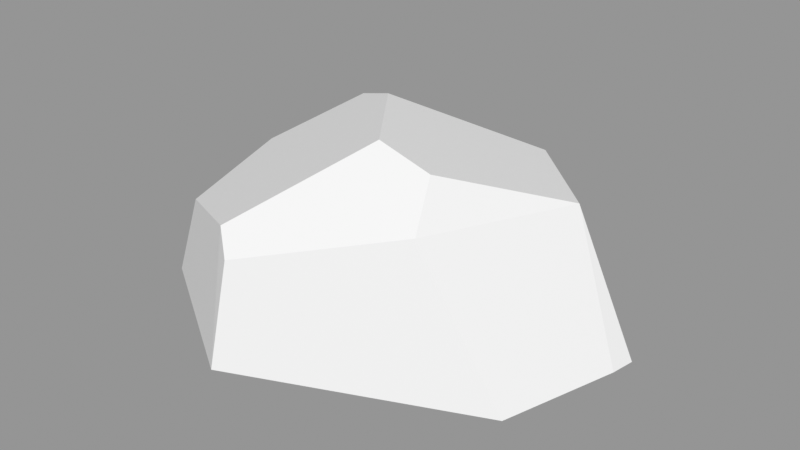 # Source: Rock_Round_s_2C_03.blend  (saved by Blender 3.0.42; exported with 4.5.12 LTS)
import bpy
from mathutils import Matrix  # noqa: F401  (used for matrix-valued properties, if any)

bpy.ops.wm.read_factory_settings(use_empty=True)
scene = bpy.context.scene
scene.name = 'Scene'

# ---- images (referenced by path relative to the original .blend; pixels are not part of the script)
import os
ASSET_DIR = os.environ.get("B2B_ASSET_DIR", "")  # directory of the original .blend (textures are referenced by path, not embedded)
HERE = os.path.dirname(os.path.abspath(__file__))  # packed textures are extracted next to this script under _unpacked/

def load_image(name, relpath, width, height, colorspace="sRGB"):
    """Load a texture the original file referenced (path relative to the .blend, or extracted next to this script)."""
    p = next((c for c in (os.path.join(HERE, relpath), os.path.join(ASSET_DIR, relpath)) if relpath and os.path.exists(c)), "")
    if p:
        img = bpy.data.images.load(p, check_existing=True)
        img.name = name
    else:  # same state as the original file: an image datablock whose file is absent (Cycles renders it pink)
        img = bpy.data.images.new(name, width, height)
        img.source = "FILE"
        img.filepath = "//" + (relpath or name)
    img.colorspace_settings.name = colorspace
    return img
img_rocks_texture_atlas_1024x1024_png = load_image('Rocks_Texture_Atlas_1024x1024.png', 'Rocks_Texture_Atlas_1024x1024.png', 1024, 1024, 'sRGB')

# ---- materials (node trees are filled in below, after node groups)
mat_rocks_072 = bpy.data.materials.new('Rocks.072')
mat_rocks_072.use_transparent_shadow = False
mat_rocks_072.diffuse_color = (1.0, 1.0, 1.0, 1.0)
mat_rocks_072.roughness = 0.69
mat_rocks_072.specular_intensity = 0.0
mat_material_063 = bpy.data.materials.new('Material.063')
mat_material_063.use_transparent_shadow = False
mat_material_063.roughness = 0.5

# ---- material node trees
mat_rocks_072.use_nodes = True; mat_rocks_072.node_tree.nodes.clear()
_N = mat_rocks_072.node_tree.nodes; _L = mat_rocks_072.node_tree.links
n0 = _N.new('ShaderNodeBsdfPrincipled'); n0.name = 'Principled BSDF'; n0.location = (10, 300)
n0.distribution = 'GGX'
n0.subsurface_method = 'RANDOM_WALK_SKIN'
n0.inputs[2].default_value = 0.69
n0.inputs[3].default_value = 1.45
n0.inputs[4].default_value = 0.0
n0.inputs[13].default_value = 0.0
n1 = _N.new('ShaderNodeOutputMaterial'); n1.name = 'Material Output'; n1.location = (300, 300)
n2 = _N.new('ShaderNodeNormalMap'); n2.name = 'Normal Map'; n2.location = (-300, -300)
n2.label = 'Normal/Map'
n3 = _N.new('ShaderNodeTexImage'); n3.name = 'Image Texture'; n3.location = (-300, 600)
n3.image = img_rocks_texture_atlas_1024x1024_png
_L.new(n0.outputs[0], n1.inputs[0])
_L.new(n2.outputs[0], n0.inputs[5])
_L.new(n3.outputs[0], n0.inputs[0])
n1.is_active_output = True
mat_material_063.use_nodes = True; mat_material_063.node_tree.nodes.clear()
_N = mat_material_063.node_tree.nodes; _L = mat_material_063.node_tree.links
n0 = _N.new('ShaderNodeBsdfPrincipled'); n0.name = 'Principled BSDF'; n0.location = (10, 300)
n0.distribution = 'GGX'
n0.subsurface_method = 'RANDOM_WALK_SKIN'
n0.inputs[3].default_value = 1.45
n0.inputs[27].default_value = (0.0, 0.0, 0.0, 1.0)
n0.inputs[28].default_value = 1.0
n1 = _N.new('ShaderNodeOutputMaterial'); n1.name = 'Material Output'; n1.location = (300, 300)
n2 = _N.new('ShaderNodeNormalMap'); n2.name = 'Normal Map'; n2.location = (-300, -300)
n2.label = 'Normal/Map'
n2.inputs[0].default_value = 0.0
_L.new(n0.outputs[0], n1.inputs[0])
_L.new(n2.outputs[0], n0.inputs[5])
n1.is_active_output = True

# ---- meshes
me_rock_round_s_2c_03_002 = bpy.data.meshes.new('Rock_Round_s_2C_03.002')
me_rock_round_s_2c_03_002.from_pydata([(-0.2187, -0.04874, -0.09722), (-0.2002, -0.04881, 0.1039), (-0.01473, -0.04874, 0.2226), (0.3066, -0.04884, -0.06354), (-0.1542, -0.04873, -0.2015), (0.1178, -0.04912, -0.2358), (-0.07928, 0.07761, -0.1807), (0.09808, 0.07341, -0.2041), (-0.01063, 0.06861, 0.1968), (0.2615, -0.04873, 0.1033), (0.3017, -0.04882, -0.0348), (0.162, 0.117, 0.113), (0.125, 0.1046, -0.1634), (0.1431, 0.1605, 0.06738), (0.2256, 0.1036, -0.07215), (-0.1702, 0.08425, -0.02435), (-0.1692, 0.04984, 0.09842), (-0.07728, 0.1459, -0.08601), (-0.03663, 0.09065, 0.1766), (0.07447, 0.1761, 0.0618), (-0.01849, 0.1668, -0.06128), (0.08614, -0.08529, -0.1136), (0.003588, -0.08525, -0.004394)], [], [(15, 16, 20), (18, 16, 1, 2), (5, 12, 14, 3), (14, 13, 11), (16, 18, 19, 20), (10, 3, 14), (17, 20, 6), (12, 19, 13, 14), (7, 6, 20, 12), (17, 15, 20), (7, 12, 5), (5, 4, 6, 7), (20, 19, 12), (1, 16, 15, 0), (9, 10, 14, 11), (13, 19, 11), (2, 9, 11, 8), (8, 18, 2), (19, 18, 8, 11), (4, 0, 6), (0, 15, 17, 6), (1, 0, 22), (22, 21, 10, 9), (5, 21, 4), (0, 4, 21, 22), (3, 10, 21, 5), (2, 1, 22), (9, 2, 22)])
me_rock_round_s_2c_03_002.polygons.foreach_set('use_smooth', [True] * 28)
me_rock_round_s_2c_03_002.polygons.foreach_set('material_index', [1, 1, 1, 1, 1, 1, 1, 1, 1, 1, 1, 1, 1, 1, 1, 1, 1, 1, 1, 1, 1, 0, 0, 0, 0, 0, 0, 0])
_k = set([(0, 1), (0, 4), (0, 6), (0, 15), (0, 22), (1, 2), (1, 16), (1, 22), (2, 8), (2, 9), (2, 18), (2, 22), (3, 5), (3, 10), (3, 14), (4, 5), (4, 6), (4, 21), (5, 7), (5, 12), (5, 21), (6, 7), (6, 17), (6, 20), (7, 12), (8, 11), (8, 18), (9, 10), (9, 11), (9, 22), (10, 14), (10, 21), (11, 13), (11, 14), (12, 14), (12, 20), (13, 14), (13, 19), (15, 16), (15, 17), (16, 18), (17, 20), (18, 19), (19, 20), (21, 22)])
me_rock_round_s_2c_03_002.attributes.new('sharp_edge', 'BOOLEAN', 'EDGE').data.foreach_set('value', [ (min(e.vertices), max(e.vertices)) in _k for e in me_rock_round_s_2c_03_002.edges])
_uv = me_rock_round_s_2c_03_002.uv_layers.new(name='UVMap')
_uv.uv.foreach_set('vector', [0.9227, 0.1817, 0.9254, 0.1732, 0.9327, 0.1881, 0.9367, 0.172, 0.9254, 0.1732, 0.9188, 0.1676, 0.9369, 0.1589, 0.9368, 0.2108, 0.9393, 0.1984, 0.9494, 0.1957, 0.9568, 0.2072, 0.9494, 0.1957, 0.9451, 0.1843, 0.9481, 0.1814, 0.9254, 0.1732, 0.9367, 0.172, 0.9409, 0.1833, 0.9327, 0.1881, 0.9641, 0.1927, 0.9643, 0.1952, 0.9494, 0.1957, 0.9281, 0.1882, 0.9327, 0.1881, 0.9232, 0.1961, 0.9393, 0.1984, 0.9409, 0.1833, 0.9451, 0.1843, 0.9494, 0.1957, 0.9363, 0.201, 0.9232, 0.1961, 0.9327, 0.1881, 0.9393, 0.1984, 0.9281, 0.1882, 0.9227, 0.1817, 0.9327, 0.1881, 0.9363, 0.201, 0.9393, 0.1984, 0.9368, 0.2108, 0.9368, 0.2108, 0.9147, 0.2051, 0.9232, 0.1961, 0.9363, 0.201, 0.9327, 0.1881, 0.9409, 0.1833, 0.9393, 0.1984, 0.9188, 0.1676, 0.9254, 0.1732, 0.9227, 0.1817, 0.9102, 0.1833, 0.9627, 0.1803, 0.9641, 0.1927, 0.9494, 0.1957, 0.9481, 0.1814, 0.9451, 0.1843, 0.9409, 0.1833, 0.9481, 0.1814, 0.9449, 0.1614, 0.9627, 0.1803, 0.9481, 0.1814, 0.939, 0.1698, 0.939, 0.1698, 0.9367, 0.172, 0.9369, 0.1589, 0.9409, 0.1833, 0.9367, 0.172, 0.939, 0.1698, 0.9481, 0.1814, 0.9102, 0.1942, 0.9102, 0.1833, 0.9232, 0.1961, 0.9102, 0.1833, 0.9227, 0.1817, 0.9281, 0.1882, 0.9232, 0.1961, 0.9157, 0.9788, 0.9102, 0.9644, 0.9284, 0.9666, 0.9284, 0.9666, 0.9321, 0.9571, 0.9495, 0.9581, 0.9495, 0.9691, 0.9319, 0.9472, 0.9321, 0.9571, 0.9128, 0.9554, 0.9102, 0.9644, 0.9128, 0.9554, 0.9321, 0.9571, 0.9284, 0.9666, 0.9492, 0.9559, 0.9495, 0.9581, 0.9321, 0.9571, 0.9319, 0.9472, 0.9318, 0.9836, 0.9157, 0.9788, 0.9284, 0.9666, 0.9495, 0.9691, 0.9318, 0.9836, 0.9284, 0.9666])
me_rock_round_s_2c_03_002.materials.append(mat_rocks_072)
me_rock_round_s_2c_03_002.materials.append(mat_material_063)
me_rock_round_s_2c_03_002.use_remesh_fix_poles = True
me_rock_round_s_2c_03_002.use_remesh_preserve_attributes = False
me_rock_round_s_2c_03_002.update()
me_rock_round_s_2c_03_002.normals_split_custom_set([tuple(v) for v in zip(*[iter([-0.4158, 0.8749, 0.2484, -0.4158, 0.8749, 0.2484, -0.4158, 0.8749, 0.2484, -0.5341, 0.198, 0.8219, -0.5341, 0.198, 0.8219, -0.5341, 0.198, 0.8219, -0.5341, 0.198, 0.8219, 0.6422, 0.3017, -0.7047, 0.6422, 0.3017, -0.7047, 0.6422, 0.3017, -0.7047, 0.6422, 0.3017, -0.7047, 0.7836, 0.578, 0.2278, 0.7836, 0.578, 0.2278, 0.7836, 0.578, 0.2278, -0.4158, 0.8749, 0.2484, -0.4158, 0.8749, 0.2484, -0.4158, 0.8749, 0.2484, -0.4158, 0.8749, 0.2484, 0.8697, 0.4706, 0.1492, 0.8697, 0.4706, 0.1492, 0.8697, 0.4706, 0.1492, -0.0428, 0.8108, -0.5838, -0.0428, 0.8108, -0.5838, -0.0428, 0.8108, -0.5838, 0.2328, 0.9408, -0.2464, 0.2328, 0.9408, -0.2464, 0.2328, 0.9408, -0.2464, 0.2328, 0.9408, -0.2464, -0.05823, 0.813, -0.5794, -0.05823, 0.813, -0.5794, -0.05823, 0.813, -0.5794, -0.05823, 0.813, -0.5794, -0.4158, 0.8749, 0.2484, -0.4158, 0.8749, 0.2484, -0.4158, 0.8749, 0.2484, 0.685, 0.2841, -0.6708, 0.685, 0.2841, -0.6708, 0.685, 0.2841, -0.6708, -0.1214, 0.2306, -0.9654, -0.1214, 0.2306, -0.9654, -0.1214, 0.2306, -0.9654, -0.1214, 0.2306, -0.9654, 0.2328, 0.9408, -0.2464, 0.2328, 0.9408, -0.2464, 0.2328, 0.9408, -0.2464, -0.9497, 0.3001, 0.08901, -0.9497, 0.3001, 0.08901, -0.9497, 0.3001, 0.08901, -0.9497, 0.3001, 0.08901, 0.8385, 0.4845, 0.2493, 0.8385, 0.4845, 0.2493, 0.8385, 0.4845, 0.2493, 0.8385, 0.4845, 0.2493, 0.1138, 0.7413, 0.6615, 0.1138, 0.7413, 0.6615, 0.1138, 0.7413, 0.6615, 0.3891, 0.1824, 0.903, 0.3891, 0.1824, 0.903, 0.3891, 0.1824, 0.903, 0.3891, 0.1824, 0.903, -0.4882, 0.2032, 0.8488, -0.4882, 0.2032, 0.8488, -0.4882, 0.2032, 0.8488, 0.1138, 0.7413, 0.6615, 0.1138, 0.7413, 0.6615, 0.1138, 0.7413, 0.6615, 0.1138, 0.7413, 0.6615, -0.7322, 0.5085, -0.4532, -0.7322, 0.5085, -0.4532, -0.7322, 0.5085, -0.4532, -0.7148, 0.5447, -0.4386, -0.7148, 0.5447, -0.4386, -0.7148, 0.5447, -0.4386, -0.7148, 0.5447, -0.4386, -0.1682, -0.9856, 0.01514, -0.1682, -0.9856, 0.01514, -0.1682, -0.9856, 0.01514, 0.1275, -0.9898, 0.0638, 0.1275, -0.9898, 0.0638, 0.1275, -0.9898, 0.0638, 0.1275, -0.9898, 0.0638, -0.03829, -0.9554, -0.2928, -0.03829, -0.9554, -0.2928, -0.03829, -0.9554, -0.2928, -0.1231, -0.9888, -0.08468, -0.1231, -0.9888, -0.08468, -0.1231, -0.9888, -0.08468, -0.1231, -0.9888, -0.08468, 0.2005, -0.9627, -0.1819, 0.2005, -0.9627, -0.1819, 0.2005, -0.9627, -0.1819, 0.2005, -0.9627, -0.1819, -0.09594, -0.9839, 0.1505, -0.09594, -0.9839, 0.1505, -0.09594, -0.9839, 0.1505, 0.07085, -0.9839, 0.164, 0.07085, -0.9839, 0.164, 0.07085, -0.9839, 0.164])] * 3)])

# ---- objects
ob_rock_round_s_2c_03 = bpy.data.objects.new('Rock_Round_s_2C_03', me_rock_round_s_2c_03_002)

# ---- transforms, parenting, visibility, modifiers, constraints
ob_rock_round_s_2c_03.location = (0.0, 0.0, 0.0)
ob_rock_round_s_2c_03.rotation_euler = (1.571, -0.0, 0.0)
ob_rock_round_s_2c_03.color = (0.8, 0.8, 0.8, 1.0)

# ---- collection membership
scene.collection.objects.link(ob_rock_round_s_2c_03)

# ---- scene / render settings (as saved in the file)
scene.frame_start = 1; scene.frame_end = 250; scene.frame_set(1)
scene.render.engine = 'BLENDER_EEVEE_NEXT'
scene.cycles.sampling_pattern = 'TABULATED_SOBOL'
scene.cycles.use_light_tree = False
scene.view_settings.view_transform = 'Standard'
bpy.context.view_layer.update()

# ---- added for rendering (the .blend has no active camera and no usable light): camera, sun + grey world if the file has none
cam_auto = bpy.data.cameras.new('AutoCamera')
cam_auto.lens = 50.0
cam_auto.sensor_width = 36.0
cam_auto.clip_end = 1000.0
ob_auto_camera = bpy.data.objects.new('AutoCamera', cam_auto)
scene.collection.objects.link(ob_auto_camera)
ob_auto_camera.location = (0.732851, -0.820064, 0.596494)
ob_auto_camera.rotation_euler = (1.09748, -7.21219e-08, 0.694738)
scene.camera = ob_auto_camera
light_auto_sun = bpy.data.lights.new('AutoSun', 'SUN')
light_auto_sun.energy = 3.0
light_auto_sun.angle = 0.0523599
ob_auto_sun = bpy.data.objects.new('AutoSun', light_auto_sun)
scene.collection.objects.link(ob_auto_sun)
ob_auto_sun.rotation_euler = (0.872665, 0.174533, 0.523599)
if scene.world is None:
    world_auto = bpy.data.worlds.new('AutoWorld')
    world_auto.color = (0.3, 0.3, 0.3)
    scene.world = world_auto
bpy.context.view_layer.update()
